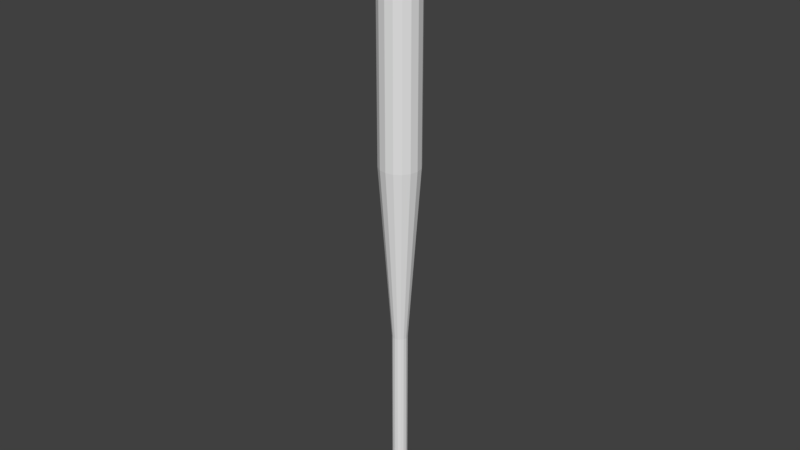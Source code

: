# Source: baseball_bat.blend  (saved by Blender 2.78.0; exported with 4.5.12 LTS)
import bpy
from mathutils import Matrix  # noqa: F401  (used for matrix-valued properties, if any)

bpy.ops.wm.read_factory_settings(use_empty=True)
scene = bpy.context.scene
scene.name = 'Scene'

# ---- collections
col_collection_1 = bpy.data.collections.new('Collection 1'); scene.collection.children.link(col_collection_1)

# ---- world
world_world = bpy.data.worlds.new('World'); scene.world = world_world
world_world.color = (0.05088, 0.05088, 0.05088)
world_world.use_sun_shadow = False
world_world.sun_shadow_jitter_overblur = 0.0
world_world.cycles.sampling_method = 'MANUAL'

# ---- meshes
me_cylinder = bpy.data.meshes.new('Cylinder')
me_cylinder.from_pydata([(3.224e-08, 0.0866, -1.0), (2.183e-08, 0.05196, 2.0), (0.03314, 0.08001, -1.0), (0.01989, 0.04801, 2.0), (0.06124, 0.06124, -1.0), (0.03674, 0.03674, 2.0), (0.08001, 0.03314, -1.0), (0.04801, 0.01989, 2.0), (0.0866, -2.135e-09, -1.0), (0.05197, -2.271e-09, 2.0), (0.08001, -0.03314, -1.0), (0.04801, -0.01989, 2.0), (0.06124, -0.06124, -1.0), (0.03674, -0.03674, 2.0), (0.03314, -0.08001, -1.0), (0.01989, -0.04801, 2.0), (4.532e-08, -0.0866, -1.0), (2.968e-08, -0.05196, 2.0), (-0.03314, -0.08001, -1.0), (-0.01989, -0.04801, 2.0), (-0.06124, -0.06124, -1.0), (-0.03674, -0.03674, 2.0), (-0.08001, -0.03314, -1.0), (-0.04801, -0.01989, 2.0), (-0.0866, 2.683e-09, -1.0), (-0.05196, 6.197e-10, 2.0), (-0.08001, 0.03314, -1.0), (-0.04801, 0.01989, 2.0), (-0.06124, 0.06124, -1.0), (-0.03674, 0.03674, 2.0), (-0.03314, 0.08001, -1.0), (-0.01989, 0.04801, 2.0), (3.224e-08, 0.0866, -0.9709), (3.663e-08, 0.03683, -0.9388), (3.663e-08, 0.03683, -0.07562), (3.162e-08, 0.09699, 0.7847), (3.162e-08, 0.09699, 1.963), (0.03712, 0.08961, 1.963), (0.03712, 0.08961, 0.7847), (0.0141, 0.03403, -0.07562), (0.0141, 0.03403, -0.9388), (0.03314, 0.08001, -0.9709), (0.06858, 0.06858, 1.963), (0.06858, 0.06858, 0.7847), (0.02605, 0.02604, -0.07562), (0.02605, 0.02604, -0.9388), (0.06124, 0.06124, -0.9709), (0.08961, 0.03712, 1.963), (0.08961, 0.03712, 0.7847), (0.03403, 0.0141, -0.07562), (0.03403, 0.0141, -0.9388), (0.08001, 0.03314, -0.9709), (0.09699, -2.559e-09, 1.963), (0.09699, -2.559e-09, 0.7847), (0.03683, -6.066e-10, -0.07562), (0.03683, -6.066e-10, -0.9388), (0.0866, -2.135e-09, -0.9709), (0.08961, -0.03712, 1.963), (0.08961, -0.03712, 0.7847), (0.03403, -0.0141, -0.07562), (0.03403, -0.0141, -0.9388), (0.08001, -0.03314, -0.9709), (0.06858, -0.06858, 1.963), (0.06858, -0.06858, 0.7847), (0.02605, -0.02604, -0.07562), (0.02605, -0.02604, -0.9388), (0.06124, -0.06124, -0.9709), (0.03712, -0.08961, 1.963), (0.03712, -0.08961, 0.7847), (0.0141, -0.03403, -0.07562), (0.0141, -0.03403, -0.9388), (0.03314, -0.08001, -0.9709), (4.626e-08, -0.09699, 1.963), (4.626e-08, -0.09699, 0.7847), (4.219e-08, -0.03683, -0.07562), (4.219e-08, -0.03683, -0.9388), (4.532e-08, -0.0866, -0.9709), (-0.03712, -0.08961, 1.963), (-0.03712, -0.08961, 0.7847), (-0.0141, -0.03403, -0.07562), (-0.0141, -0.03403, -0.9388), (-0.03314, -0.08001, -0.9709), (-0.06858, -0.06858, 1.963), (-0.06858, -0.06858, 0.7847), (-0.02604, -0.02604, -0.07562), (-0.02604, -0.02604, -0.9388), (-0.06124, -0.06124, -0.9709), (-0.08961, -0.03712, 1.963), (-0.08961, -0.03712, 0.7847), (-0.03403, -0.0141, -0.07562), (-0.03403, -0.0141, -0.9388), (-0.08001, -0.03314, -0.9709), (-0.09699, 2.837e-09, 1.963), (-0.09699, 2.837e-09, 0.7847), (-0.03683, 1.443e-09, -0.07562), (-0.03683, 1.443e-09, -0.9388), (-0.0866, 2.683e-09, -0.9709), (-0.08961, 0.03712, 1.963), (-0.08961, 0.03712, 0.7847), (-0.03403, 0.0141, -0.07562), (-0.03403, 0.0141, -0.9388), (-0.08001, 0.03314, -0.9709), (-0.06858, 0.06858, 1.963), (-0.06858, 0.06858, 0.7847), (-0.02604, 0.02604, -0.07562), (-0.02604, 0.02604, -0.9388), (-0.06124, 0.06124, -0.9709), (-0.03712, 0.08961, 1.963), (-0.03712, 0.08961, 0.7847), (-0.0141, 0.03403, -0.07562), (-0.0141, 0.03403, -0.9388), (-0.03314, 0.08001, -0.9709)], [], [(36, 1, 3, 37), (37, 3, 5, 42), (42, 5, 7, 47), (47, 7, 9, 52), (52, 9, 11, 57), (57, 11, 13, 62), (62, 13, 15, 67), (67, 15, 17, 72), (72, 17, 19, 77), (77, 19, 21, 82), (82, 21, 23, 87), (87, 23, 25, 92), (92, 25, 27, 97), (97, 27, 29, 102), (3, 1, 31, 29, 27, 25, 23, 21, 19, 17, 15, 13, 11, 9, 7, 5), (102, 29, 31, 107), (107, 31, 1, 36), (0, 2, 4, 6, 8, 10, 12, 14, 16, 18, 20, 22, 24, 26, 28, 30), (30, 111, 32, 0), (111, 110, 33, 32), (110, 109, 34, 33), (109, 108, 35, 34), (108, 107, 36, 35), (28, 106, 111, 30), (106, 105, 110, 111), (105, 104, 109, 110), (104, 103, 108, 109), (103, 102, 107, 108), (26, 101, 106, 28), (101, 100, 105, 106), (100, 99, 104, 105), (99, 98, 103, 104), (98, 97, 102, 103), (24, 96, 101, 26), (96, 95, 100, 101), (95, 94, 99, 100), (94, 93, 98, 99), (93, 92, 97, 98), (22, 91, 96, 24), (91, 90, 95, 96), (90, 89, 94, 95), (89, 88, 93, 94), (88, 87, 92, 93), (20, 86, 91, 22), (86, 85, 90, 91), (85, 84, 89, 90), (84, 83, 88, 89), (83, 82, 87, 88), (18, 81, 86, 20), (81, 80, 85, 86), (80, 79, 84, 85), (79, 78, 83, 84), (78, 77, 82, 83), (16, 76, 81, 18), (76, 75, 80, 81), (75, 74, 79, 80), (74, 73, 78, 79), (73, 72, 77, 78), (14, 71, 76, 16), (71, 70, 75, 76), (70, 69, 74, 75), (69, 68, 73, 74), (68, 67, 72, 73), (12, 66, 71, 14), (66, 65, 70, 71), (65, 64, 69, 70), (64, 63, 68, 69), (63, 62, 67, 68), (10, 61, 66, 12), (61, 60, 65, 66), (60, 59, 64, 65), (59, 58, 63, 64), (58, 57, 62, 63), (8, 56, 61, 10), (56, 55, 60, 61), (55, 54, 59, 60), (54, 53, 58, 59), (53, 52, 57, 58), (6, 51, 56, 8), (51, 50, 55, 56), (50, 49, 54, 55), (49, 48, 53, 54), (48, 47, 52, 53), (4, 46, 51, 6), (46, 45, 50, 51), (45, 44, 49, 50), (44, 43, 48, 49), (43, 42, 47, 48), (2, 41, 46, 4), (41, 40, 45, 46), (40, 39, 44, 45), (39, 38, 43, 44), (38, 37, 42, 43), (0, 32, 41, 2), (32, 33, 40, 41), (33, 34, 39, 40), (34, 35, 38, 39), (35, 36, 37, 38)])
_uv = me_cylinder.uv_layers.new(name='UVMap')
_uv.uv.foreach_set('vector', [0.3236, 0.8982, 0.3273, 0.9193, 0.2918, 0.9192, 0.286, 0.8985, 0.286, 0.8985, 0.2918, 0.9192, 0.2573, 0.9192, 0.2485, 0.8992, 0.2485, 0.8992, 0.2573, 0.9192, 0.2239, 0.9196, 0.2106, 0.9002, 0.2106, 0.9002, 0.2239, 0.9196, 0.1919, 0.9206, 0.1718, 0.9018, 0.1718, 0.9018, 0.1919, 0.9206, 0.1617, 0.9225, 0.1314, 0.9043, 0.1314, 0.9043, 0.1617, 0.9225, 0.1352, 0.9257, 0.08809, 0.9081, 0.7234, 0.9098, 0.674, 0.9308, 0.644, 0.927, 0.6772, 0.906, 0.6772, 0.906, 0.644, 0.927, 0.6121, 0.9245, 0.634, 0.9034, 0.634, 0.9034, 0.6121, 0.9245, 0.5789, 0.9228, 0.5927, 0.9015, 0.5927, 0.9015, 0.5789, 0.9228, 0.5444, 0.9217, 0.5528, 0.9002, 0.5528, 0.9002, 0.5444, 0.9217, 0.5091, 0.921, 0.5137, 0.8993, 0.5137, 0.8993, 0.5091, 0.921, 0.4731, 0.9205, 0.4752, 0.8987, 0.4752, 0.8987, 0.4731, 0.9205, 0.4366, 0.9201, 0.4369, 0.8983, 0.4369, 0.8983, 0.4366, 0.9201, 0.4, 0.9198, 0.399, 0.8981, 0.5315, 0.2857, 0.5185, 0.3249, 0.4916, 0.3562, 0.4546, 0.3748, 0.4134, 0.3779, 0.3742, 0.3649, 0.3429, 0.338, 0.3243, 0.3011, 0.3212, 0.2598, 0.3342, 0.2206, 0.3612, 0.1893, 0.3981, 0.1707, 0.4393, 0.1676, 0.4785, 0.1806, 0.5098, 0.2076, 0.5284, 0.2445, 0.399, 0.8981, 0.4, 0.9198, 0.3635, 0.9196, 0.3612, 0.8981, 0.3612, 0.8981, 0.3635, 0.9196, 0.3273, 0.9193, 0.3236, 0.8982, 0.8737, 0.248, 0.828, 0.2669, 0.7787, 0.2669, 0.7331, 0.248, 0.6981, 0.2131, 0.6793, 0.1675, 0.6793, 0.1181, 0.6981, 0.07249, 0.7331, 0.03758, 0.7787, 0.01869, 0.828, 0.01869, 0.8737, 0.03758, 0.9086, 0.07249, 0.9275, 0.1181, 0.9275, 0.1675, 0.9086, 0.2131, 0.3741, 0.04835, 0.3754, 0.05313, 0.354, 0.05368, 0.352, 0.04889, 0.3754, 0.05313, 0.3836, 0.0699, 0.3645, 0.07012, 0.354, 0.05368, 0.3836, 0.0699, 0.387, 0.3386, 0.3695, 0.3385, 0.3645, 0.07012, 0.387, 0.3386, 0.3624, 0.5872, 0.3206, 0.587, 0.3695, 0.3385, 0.3624, 0.5872, 0.3612, 0.8981, 0.3236, 0.8982, 0.3206, 0.587, 0.3961, 0.04794, 0.397, 0.05275, 0.3754, 0.05313, 0.3741, 0.04835, 0.397, 0.05275, 0.4029, 0.0698, 0.3836, 0.0699, 0.3754, 0.05313, 0.4029, 0.0698, 0.4045, 0.3386, 0.387, 0.3386, 0.3836, 0.0699, 0.4045, 0.3386, 0.4043, 0.5872, 0.3624, 0.5872, 0.387, 0.3386, 0.4043, 0.5872, 0.399, 0.8981, 0.3612, 0.8981, 0.3624, 0.5872, 0.4184, 0.04764, 0.4188, 0.05254, 0.397, 0.05275, 0.3961, 0.04794, 0.4188, 0.05254, 0.4223, 0.06982, 0.4029, 0.0698, 0.397, 0.05275, 0.4223, 0.06982, 0.4219, 0.3386, 0.4045, 0.3386, 0.4029, 0.0698, 0.4219, 0.3386, 0.4462, 0.5872, 0.4043, 0.5872, 0.4045, 0.3386, 0.4462, 0.5872, 0.4369, 0.8983, 0.399, 0.8981, 0.4043, 0.5872, 0.4413, 0.04747, 0.441, 0.05251, 0.4188, 0.05254, 0.4184, 0.04764, 0.441, 0.05251, 0.4419, 0.06997, 0.4223, 0.06982, 0.4188, 0.05254, 0.4419, 0.06997, 0.4394, 0.3385, 0.4219, 0.3386, 0.4223, 0.06982, 0.4394, 0.3385, 0.4881, 0.587, 0.4462, 0.5872, 0.4219, 0.3386, 0.4881, 0.587, 0.4752, 0.8987, 0.4369, 0.8983, 0.4462, 0.5872, 0.4651, 0.04747, 0.4639, 0.05271, 0.441, 0.05251, 0.4413, 0.04747, 0.4639, 0.05271, 0.4614, 0.07027, 0.4419, 0.06997, 0.441, 0.05251, 0.4614, 0.07027, 0.4569, 0.3384, 0.4394, 0.3385, 0.4419, 0.06997, 0.4569, 0.3384, 0.5301, 0.5866, 0.4881, 0.587, 0.4394, 0.3385, 0.5301, 0.5866, 0.5137, 0.8993, 0.4752, 0.8987, 0.4881, 0.587, 0.4902, 0.04774, 0.4877, 0.05322, 0.4639, 0.05271, 0.4651, 0.04747, 0.4877, 0.05322, 0.4808, 0.07074, 0.4614, 0.07027, 0.4639, 0.05271, 0.4808, 0.07074, 0.4744, 0.3382, 0.4569, 0.3384, 0.4614, 0.07027, 0.4744, 0.3382, 0.5722, 0.5862, 0.5301, 0.5866, 0.4569, 0.3384, 0.5722, 0.5862, 0.5528, 0.9002, 0.5137, 0.8993, 0.5301, 0.5866, 0.5168, 0.04846, 0.5124, 0.05419, 0.4877, 0.05322, 0.4902, 0.04774, 0.5124, 0.05419, 0.4999, 0.07142, 0.4808, 0.07074, 0.4877, 0.05322, 0.4999, 0.07142, 0.4919, 0.338, 0.4744, 0.3382, 0.4808, 0.07074, 0.4919, 0.338, 0.6146, 0.5856, 0.5722, 0.5862, 0.4744, 0.3382, 0.6146, 0.5856, 0.5927, 0.9015, 0.5528, 0.9002, 0.5722, 0.5862, 0.5451, 0.04988, 0.538, 0.0558, 0.5124, 0.05419, 0.5168, 0.04846, 0.538, 0.0558, 0.5185, 0.07233, 0.4999, 0.07142, 0.5124, 0.05419, 0.5185, 0.07233, 0.5093, 0.3377, 0.4919, 0.338, 0.4999, 0.07142, 0.5093, 0.3377, 0.6573, 0.5849, 0.6146, 0.5856, 0.4919, 0.338, 0.6573, 0.5849, 0.634, 0.9034, 0.5927, 0.9015, 0.6146, 0.5856, 0.5746, 0.05222, 0.5646, 0.05825, 0.538, 0.0558, 0.5451, 0.04988, 0.5646, 0.05825, 0.5364, 0.07348, 0.5185, 0.07233, 0.538, 0.0558, 0.5364, 0.07348, 0.5267, 0.3373, 0.5093, 0.3377, 0.5185, 0.07233, 0.5267, 0.3373, 0.7003, 0.5841, 0.6573, 0.5849, 0.5093, 0.3377, 0.7003, 0.5841, 0.6772, 0.906, 0.634, 0.9034, 0.6573, 0.5849, 0.605, 0.05542, 0.5941, 0.06204, 0.5646, 0.05825, 0.5746, 0.05222, 0.5941, 0.06204, 0.5532, 0.07484, 0.5364, 0.07348, 0.5646, 0.05825, 0.5532, 0.07484, 0.5441, 0.337, 0.5267, 0.3373, 0.5364, 0.07348, 0.5441, 0.337, 0.7426, 0.5831, 0.7003, 0.5841, 0.5267, 0.3373, 0.7426, 0.5831, 0.7234, 0.9098, 0.6772, 0.906, 0.7003, 0.5841, 0.2355, 0.05643, 0.2454, 0.06151, 0.2231, 0.06507, 0.2111, 0.0598, 0.2454, 0.06151, 0.2743, 0.07335, 0.2583, 0.07458, 0.2231, 0.06507, 0.2743, 0.07335, 0.2824, 0.3373, 0.2646, 0.3369, 0.2583, 0.07458, 0.2824, 0.3373, 0.1085, 0.5843, 0.06513, 0.5833, 0.2646, 0.3369, 0.1085, 0.5843, 0.1314, 0.9043, 0.08809, 0.9081, 0.06513, 0.5833, 0.2598, 0.05383, 0.2673, 0.05887, 0.2454, 0.06151, 0.2355, 0.05643, 0.2673, 0.05887, 0.2913, 0.07236, 0.2743, 0.07335, 0.2454, 0.06151, 0.2913, 0.07236, 0.2998, 0.3376, 0.2824, 0.3373, 0.2743, 0.07335, 0.2998, 0.3376, 0.1514, 0.5851, 0.1085, 0.5843, 0.2824, 0.3373, 0.1514, 0.5851, 0.1718, 0.9018, 0.1314, 0.9043, 0.1085, 0.5843, 0.2837, 0.05194, 0.2891, 0.05692, 0.2673, 0.05887, 0.2598, 0.05383, 0.2891, 0.05692, 0.3089, 0.07157, 0.2913, 0.07236, 0.2673, 0.05887, 0.3089, 0.07157, 0.3172, 0.3379, 0.2998, 0.3376, 0.2913, 0.07236, 0.3172, 0.3379, 0.1941, 0.5858, 0.1514, 0.5851, 0.2998, 0.3376, 0.1941, 0.5858, 0.2106, 0.9002, 0.1718, 0.9018, 0.1514, 0.5851, 0.307, 0.05059, 0.3109, 0.0555, 0.2891, 0.05692, 0.2837, 0.05194, 0.3109, 0.0555, 0.327, 0.07095, 0.3089, 0.07157, 0.2891, 0.05692, 0.327, 0.07095, 0.3346, 0.3382, 0.3172, 0.3379, 0.3089, 0.07157, 0.3346, 0.3382, 0.2364, 0.5863, 0.1941, 0.5858, 0.3172, 0.3379, 0.2364, 0.5863, 0.2485, 0.8992, 0.2106, 0.9002, 0.1941, 0.5858, 0.3297, 0.04961, 0.3325, 0.05445, 0.3109, 0.0555, 0.307, 0.05059, 0.3325, 0.05445, 0.3456, 0.07047, 0.327, 0.07095, 0.3109, 0.0555, 0.3456, 0.07047, 0.352, 0.3384, 0.3346, 0.3382, 0.327, 0.07095, 0.352, 0.3384, 0.2786, 0.5867, 0.2364, 0.5863, 0.3346, 0.3382, 0.2786, 0.5867, 0.286, 0.8985, 0.2485, 0.8992, 0.2364, 0.5863, 0.352, 0.04889, 0.354, 0.05368, 0.3325, 0.05445, 0.3297, 0.04961, 0.354, 0.05368, 0.3645, 0.07012, 0.3456, 0.07047, 0.3325, 0.05445, 0.3645, 0.07012, 0.3695, 0.3385, 0.352, 0.3384, 0.3456, 0.07047, 0.3695, 0.3385, 0.3206, 0.587, 0.2786, 0.5867, 0.352, 0.3384, 0.3206, 0.587, 0.3236, 0.8982, 0.286, 0.8985, 0.2786, 0.5867])
me_cylinder.use_remesh_preserve_volume = False
me_cylinder.use_remesh_preserve_attributes = False
me_cylinder.use_mirror_vertex_groups = False
me_cylinder.update()

# ---- objects
ob_cylinder = bpy.data.objects.new('Cylinder', me_cylinder)

# ---- transforms, parenting, visibility, modifiers, constraints
ob_cylinder.location = (0.0, 0.0, 1.0)
ob_cylinder.lineart.crease_threshold = 0.0

# ---- collection membership
col_collection_1.objects.link(ob_cylinder)

# ---- scene / render settings (as saved in the file)
scene.frame_start = 1; scene.frame_end = 250; scene.frame_set(1)
scene.render.engine = 'BLENDER_EEVEE_NEXT'
scene.render.resolution_percentage = 50
scene.render.dither_intensity = 0.0
scene.cycles.use_denoising = False
scene.cycles.samples = 128
scene.cycles.sampling_pattern = 'TABULATED_SOBOL'
scene.cycles.light_sampling_threshold = 0.0
scene.cycles.use_adaptive_sampling = False
scene.cycles.use_light_tree = False
scene.cycles.blur_glossy = 0.0
scene.cycles.sample_clamp_indirect = 0.0
scene.view_settings.view_transform = 'Standard'
bpy.context.view_layer.update()

# ---- added for rendering (the .blend has no active camera and no usable light): camera, sun
cam_auto = bpy.data.cameras.new('AutoCamera')
cam_auto.lens = 50.0
cam_auto.sensor_width = 36.0
cam_auto.clip_end = 1000.0
ob_auto_camera = bpy.data.objects.new('AutoCamera', cam_auto)
scene.collection.objects.link(ob_auto_camera)
ob_auto_camera.location = (2.78726, -3.34471, 3.7298)
ob_auto_camera.rotation_euler = (1.09748, -7.21219e-08, 0.694738)
scene.camera = ob_auto_camera
light_auto_sun = bpy.data.lights.new('AutoSun', 'SUN')
light_auto_sun.energy = 3.0
light_auto_sun.angle = 0.0523599
ob_auto_sun = bpy.data.objects.new('AutoSun', light_auto_sun)
scene.collection.objects.link(ob_auto_sun)
ob_auto_sun.rotation_euler = (0.872665, 0.174533, 0.523599)
bpy.context.view_layer.update()
